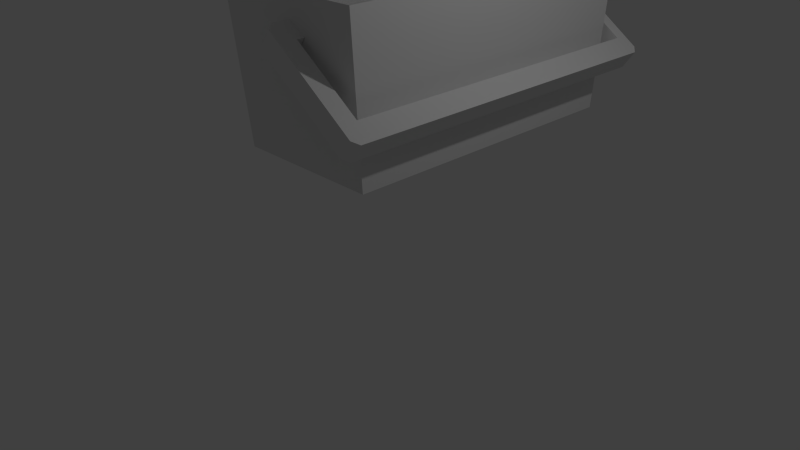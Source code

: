 # Source: cooler.blend  (saved by Blender 2.76.0; exported with 4.5.12 LTS)
import bpy
from mathutils import Matrix  # noqa: F401  (used for matrix-valued properties, if any)

bpy.ops.wm.read_factory_settings(use_empty=True)
scene = bpy.context.scene
scene.name = 'Scene'

# ---- collections
col_collection_1 = bpy.data.collections.new('Collection 1'); scene.collection.children.link(col_collection_1)

# ---- materials (node trees are filled in below, after node groups)
mat_material = bpy.data.materials.new('Material')
mat_material.alpha_threshold = 0.0
mat_material.use_transparent_shadow = False
mat_material.roughness = 0.5
mat_material.line_color = (0.0, 0.0, 0.0, 1.0)

# ---- material node trees

# ---- world
world_world = bpy.data.worlds.new('World'); scene.world = world_world
world_world.color = (0.05088, 0.05088, 0.05088)
world_world.use_sun_shadow = False
world_world.sun_shadow_jitter_overblur = 0.0
world_world.cycles.sampling_method = 'MANUAL'
world_world.cycles.sample_map_resolution = 256

# ---- cameras
cam_camera = bpy.data.cameras.new('Camera')
cam_camera.clip_end = 100.0
cam_camera.lens = 35.0
cam_camera.sensor_width = 32.0
cam_camera.sensor_height = 18.0
cam_camera.ortho_scale = 7.314
cam_camera.dof.focus_distance = 0.0
cam_camera.dof.aperture_fstop = 128.0

# ---- lights
light_lamp = bpy.data.lights.new('Lamp', 'POINT')
light_lamp.transmission_factor = 0.0
light_lamp.cutoff_distance = 30.0
light_lamp.energy = 100.0
light_lamp.shadow_buffer_clip_start = 1.001
light_lamp.shadow_soft_size = 0.1
light_lamp.shadow_maximum_resolution = 0.006
light_lamp.use_absolute_resolution = True
light_lamp.cycles.use_multiple_importance_sampling = False

# ---- meshes
me_cube_001 = bpy.data.meshes.new('Cube.001')
me_cube_001.from_pydata([(-0.71, -0.7876, 4.574), (-0.71, 2.841, 4.574), (-1.072, 3.203, 4.704), (0.6828, -0.7876, 4.574), (0.8914, -0.9962, 4.857), (0.6828, 2.841, 4.574), (-1.072, 3.203, 4.574), (-1.072, -1.149, 4.574), (1.044, 3.203, 4.574), (1.044, -1.149, 4.574), (-0.71, 2.841, 4.302), (-0.71, -0.7876, 4.302), (0.6828, 2.841, 4.302), (0.6828, -0.7876, 4.302), (1.044, -1.149, 4.704), (-1.072, -1.149, 4.704), (-0.9186, -0.9962, 4.857), (-0.9186, 3.05, 4.857), (1.044, 3.203, 4.704), (0.8914, 3.05, 4.857)], [], [(3, 0, 11, 13), (6, 8, 5, 1), (9, 7, 0, 3), (8, 9, 3, 5), (7, 6, 1, 0), (11, 10, 12, 13), (1, 5, 12, 10), (5, 3, 13, 12), (0, 1, 10, 11), (14, 15, 7, 9), (15, 2, 6, 7), (18, 14, 9, 8), (19, 17, 2, 18), (4, 16, 17, 19), (14, 4, 19, 18), (14, 15, 16, 4), (2, 17, 16, 15), (8, 6, 2, 18)])
me_cube_001.materials.append(mat_material)
me_cube_001.use_remesh_preserve_volume = False
me_cube_001.use_remesh_preserve_attributes = False
me_cube_001.use_mirror_vertex_groups = False
me_cube_001.update()
me_cube = bpy.data.meshes.new('Cube')
me_cube.from_pydata([(1.0, 3.06, 1.481), (1.0, -1.0, 1.481), (-1.0, -1.0, 1.481), (-1.0, 3.06, 1.481), (0.8831, 3.102, 3.481), (0.8831, -1.042, 3.481), (-0.8831, -1.042, 3.481), (-0.8831, 3.102, 3.481), (1.076, 3.215, 3.522), (1.076, -1.155, 3.522), (-1.076, 3.215, 3.522), (-1.076, -1.155, 3.522), (0.8235, 2.962, 1.79), (0.8235, -0.902, 1.79), (-0.8235, 2.962, 1.79), (-0.8235, -0.902, 1.79), (1.043, 3.411, 2.198), (1.205, 3.411, 2.083), (1.043, -1.45, 2.198), (1.205, 3.411, 2.425), (1.271, 3.33, 2.036), (1.205, -1.45, 2.425), (1.043, 3.244, 2.198), (1.043, -1.219, 2.198), (1.271, -1.227, 2.036), (1.271, 3.244, 2.036), (1.205, -1.219, 2.425), (1.205, 3.244, 2.425), (1.433, 3.244, 2.264), (1.433, -1.227, 2.264), (-0.08494, -1.227, 2.999), (1.271, -1.369, 2.036), (1.205, -1.45, 2.083), (0.0766, -1.227, 3.226), (0.09343, 3.244, 3.214), (-0.06811, 3.244, 2.987), (0.2982, -1.45, 3.069), (0.2982, -1.219, 3.069), (0.1367, -1.219, 2.841), (0.1367, -1.45, 2.841), (0.0766, -1.122, 3.226), (-0.08494, -1.122, 2.999), (0.1367, -1.122, 2.841), (0.2982, -1.122, 3.069), (0.1542, 3.244, 2.829), (0.3157, 3.244, 3.057), (0.3157, 3.411, 3.057), (0.1542, 3.411, 2.829), (0.09343, 3.081, 3.214), (-0.06811, 3.081, 2.987), (0.1542, 3.081, 2.829), (0.3157, 3.081, 3.057), (0.09343, 3.33, 3.214), (0.1595, 3.411, 3.167), (-0.002065, 3.411, 2.94), (-0.06811, 3.33, 2.987), (-0.08494, -1.369, 2.999), (-0.01889, -1.45, 2.952), (0.1426, -1.45, 3.179), (0.0766, -1.369, 3.226), (1.433, -1.369, 2.264), (1.366, -1.45, 2.311), (1.366, 3.411, 2.311), (1.433, 3.33, 2.264)], [], [(0, 1, 2, 3), (6, 5, 13, 15), (0, 8, 9, 1), (1, 9, 11, 2), (2, 11, 10, 3), (8, 0, 3, 10), (4, 5, 9, 8), (7, 4, 8, 10), (5, 6, 11, 9), (6, 7, 10, 11), (12, 14, 15, 13), (5, 4, 12, 13), (7, 6, 15, 14), (4, 7, 14, 12), (21, 26, 29, 60, 61), (24, 31, 60, 29), (27, 19, 62, 63, 28), (23, 18, 32, 31, 24), (60, 31, 32, 61), (44, 35, 49, 50), (27, 26, 23, 22), (19, 16, 17, 62), (25, 24, 29, 28), (20, 63, 62, 17), (26, 27, 28, 29), (20, 25, 28, 63), (22, 23, 24, 25), (36, 39, 57, 58), (37, 36, 58, 59, 33), (33, 30, 41, 40), (39, 38, 30, 56, 57), (47, 46, 53, 54), (44, 47, 54, 55, 35), (46, 45, 34, 52, 53), (21, 18, 39, 36), (23, 26, 37, 38), (18, 23, 38, 39), (26, 21, 36, 37), (42, 43, 40, 41), (38, 37, 43, 42), (30, 38, 42, 41), (37, 33, 40, 43), (16, 19, 46, 47), (22, 16, 47, 44), (19, 27, 45, 46), (27, 22, 44, 45), (51, 50, 49, 48), (45, 44, 50, 51), (35, 34, 48, 49), (34, 45, 51, 48), (52, 55, 54, 53), (52, 34, 35, 55), (56, 59, 58, 57), (33, 59, 56, 30), (18, 21, 61, 32), (16, 22, 25, 20, 17)])
me_cube.materials.append(mat_material)
me_cube.use_remesh_preserve_volume = False
me_cube.use_remesh_preserve_attributes = False
me_cube.use_mirror_vertex_groups = False
me_cube.update()

# ---- objects
ob_lid = bpy.data.objects.new('Lid', me_cube_001)
ob_box = bpy.data.objects.new('Box', me_cube)
ob_lamp = bpy.data.objects.new('Lamp', light_lamp)
ob_camera = bpy.data.objects.new('Camera', cam_camera)

# ---- transforms, parenting, visibility, modifiers, constraints
ob_lid.location = (0.0, 0.0, 0.0)
ob_lid.lock_rotations_4d = False
ob_lid.empty_display_type = 'ARROWS'
ob_lid.lineart.crease_threshold = 0.0
ob_box.location = (0.0, 0.0, 0.0)
ob_box.lock_rotations_4d = False
ob_box.empty_display_type = 'ARROWS'
ob_box.lineart.crease_threshold = 0.0
ob_lamp.location = (4.076, 1.005, 5.904)
ob_lamp.rotation_euler = (0.6503, 0.05522, 1.866)
ob_lamp.lock_rotations_4d = False
ob_lamp.empty_display_type = 'ARROWS'
ob_lamp.color = (0.0, 0.0, 0.0, 0.0)
ob_lamp.lineart.crease_threshold = 0.0
ob_camera.location = (7.481, -6.508, 5.344)
ob_camera.rotation_euler = (1.109, 0.01082, 0.8149)
ob_camera.lock_rotations_4d = False
ob_camera.empty_display_type = 'ARROWS'
ob_camera.color = (0.0, 0.0, 0.0, 0.0)
ob_camera.display_type = 'WIRE'
ob_camera.lineart.crease_threshold = 0.0

# ---- collection membership
col_collection_1.objects.link(ob_lid)
col_collection_1.objects.link(ob_box)
col_collection_1.objects.link(ob_lamp)
col_collection_1.objects.link(ob_camera)

# ---- scene / render settings (as saved in the file)
scene.camera = ob_camera
scene.frame_start = 1; scene.frame_end = 250; scene.frame_set(1)
scene.render.engine = 'BLENDER_EEVEE_NEXT'
scene.render.resolution_percentage = 50
scene.render.dither_intensity = 0.0
scene.cycles.use_denoising = False
scene.cycles.samples = 10
scene.cycles.sampling_pattern = 'TABULATED_SOBOL'
scene.cycles.light_sampling_threshold = 0.0
scene.cycles.use_adaptive_sampling = False
scene.cycles.use_light_tree = False
scene.cycles.blur_glossy = 0.0
scene.cycles.pixel_filter_type = 'GAUSSIAN'
scene.cycles.sample_clamp_indirect = 0.0
scene.view_settings.view_transform = 'Standard'
bpy.context.view_layer.update()

